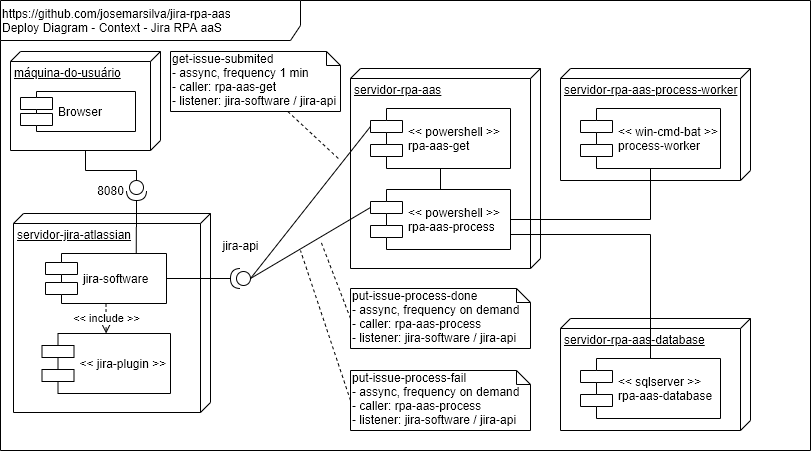

The diagram above was exported from draw.io. Its source (the exported page's mxGraphModel, read from the mxfile embedded in the PNG):
<mxGraphModel dx="868" dy="534" grid="1" gridSize="10" guides="1" tooltips="1" connect="1" arrows="1" fold="1" page="1" pageScale="1" pageWidth="827" pageHeight="1169" math="0" shadow="0">
  <root>
    <mxCell id="0" />
    <mxCell id="1" parent="0" />
    <mxCell id="6OetropUeBoLzL2Sj7KS-1" value="https://github.com/josemarsilva/jira-rpa-aas&lt;br&gt;Deploy Diagram - Context - Jira RPA aaS" style="shape=umlFrame;whiteSpace=wrap;html=1;width=300;height=40;verticalAlign=top;align=left;" parent="1" vertex="1">
      <mxGeometry x="10" y="10" width="810" height="450" as="geometry" />
    </mxCell>
    <mxCell id="apohuvoSKH9DDqr3vdB0-10" style="edgeStyle=orthogonalEdgeStyle;rounded=0;orthogonalLoop=1;jettySize=auto;html=1;entryX=0;entryY=0.5;entryDx=0;entryDy=0;entryPerimeter=0;endArrow=none;endFill=0;" parent="1" source="aXvjyL9ep2QIOqJfCoeO-1" target="OF0LFXnU2rkXvaMsPmYt-3" edge="1">
      <mxGeometry relative="1" as="geometry" />
    </mxCell>
    <mxCell id="aXvjyL9ep2QIOqJfCoeO-1" value="máquina-do-usuário" style="verticalAlign=top;align=left;spacingTop=8;spacingLeft=2;spacingRight=12;shape=cube;size=10;direction=south;fontStyle=4;html=1;" parent="1" vertex="1">
      <mxGeometry x="20" y="61" width="150" height="99" as="geometry" />
    </mxCell>
    <mxCell id="NNuIQbcpsFkkkyfnrant-1" value="servidor-jira-atlassian" style="verticalAlign=top;align=left;spacingTop=8;spacingLeft=2;spacingRight=12;shape=cube;size=10;direction=south;fontStyle=4;html=1;" parent="1" vertex="1">
      <mxGeometry x="23" y="223" width="197" height="199" as="geometry" />
    </mxCell>
    <mxCell id="OF0LFXnU2rkXvaMsPmYt-1" value="jira-software" style="shape=component;align=left;spacingLeft=36;" parent="1" vertex="1">
      <mxGeometry x="55" y="263" width="121" height="50" as="geometry" />
    </mxCell>
    <mxCell id="OF0LFXnU2rkXvaMsPmYt-2" value="&lt;&lt; jira-plugin &gt;&gt;" style="shape=component;align=left;spacingLeft=36;" parent="1" vertex="1">
      <mxGeometry x="51.5" y="343" width="128.5" height="60" as="geometry" />
    </mxCell>
    <mxCell id="apohuvoSKH9DDqr3vdB0-9" value="" style="rounded=0;orthogonalLoop=1;jettySize=auto;html=1;endArrow=none;endFill=0;entryX=0.75;entryY=0;entryDx=0;entryDy=0;edgeStyle=orthogonalEdgeStyle;" parent="1" source="OF0LFXnU2rkXvaMsPmYt-3" target="OF0LFXnU2rkXvaMsPmYt-1" edge="1">
      <mxGeometry relative="1" as="geometry" />
    </mxCell>
    <mxCell id="OF0LFXnU2rkXvaMsPmYt-3" value="" style="shape=providedRequiredInterface;html=1;verticalLabelPosition=bottom;rotation=90;" parent="1" vertex="1">
      <mxGeometry x="136" y="190" width="20" height="20" as="geometry" />
    </mxCell>
    <mxCell id="NNuIQbcpsFkkkyfnrant-2" value="Browser" style="shape=component;align=left;spacingLeft=36;" parent="1" vertex="1">
      <mxGeometry x="30" y="101" width="115" height="40" as="geometry" />
    </mxCell>
    <mxCell id="apohuvoSKH9DDqr3vdB0-5" value="&amp;lt;&amp;lt; include &amp;gt;&amp;gt;" style="endArrow=open;endSize=12;dashed=1;html=1;exitX=0.5;exitY=1;exitDx=0;exitDy=0;" parent="1" source="OF0LFXnU2rkXvaMsPmYt-1" target="OF0LFXnU2rkXvaMsPmYt-2" edge="1">
      <mxGeometry width="160" relative="1" as="geometry">
        <mxPoint x="74" y="463" as="sourcePoint" />
        <mxPoint x="234" y="463" as="targetPoint" />
      </mxGeometry>
    </mxCell>
    <mxCell id="apohuvoSKH9DDqr3vdB0-6" value="servidor-rpa-aas" style="verticalAlign=top;align=left;spacingTop=8;spacingLeft=2;spacingRight=12;shape=cube;size=10;direction=south;fontStyle=4;html=1;" parent="1" vertex="1">
      <mxGeometry x="360" y="78" width="190" height="200" as="geometry" />
    </mxCell>
    <mxCell id="apohuvoSKH9DDqr3vdB0-15" style="rounded=0;orthogonalLoop=1;jettySize=auto;html=1;entryX=0;entryY=0.5;entryDx=0;entryDy=0;entryPerimeter=0;endArrow=none;endFill=0;exitX=0;exitY=0.3;exitDx=0;exitDy=0;" parent="1" source="apohuvoSKH9DDqr3vdB0-8" target="apohuvoSKH9DDqr3vdB0-12" edge="1">
      <mxGeometry relative="1" as="geometry" />
    </mxCell>
    <mxCell id="apohuvoSKH9DDqr3vdB0-17" style="edgeStyle=orthogonalEdgeStyle;rounded=0;orthogonalLoop=1;jettySize=auto;html=1;endArrow=none;endFill=0;" parent="1" source="apohuvoSKH9DDqr3vdB0-8" target="apohuvoSKH9DDqr3vdB0-16" edge="1">
      <mxGeometry relative="1" as="geometry" />
    </mxCell>
    <mxCell id="apohuvoSKH9DDqr3vdB0-8" value="&lt;&lt; powershell &gt;&gt;&#10;rpa-aas-get" style="shape=component;align=left;spacingLeft=36;" parent="1" vertex="1">
      <mxGeometry x="380" y="118" width="140" height="60" as="geometry" />
    </mxCell>
    <mxCell id="apohuvoSKH9DDqr3vdB0-11" value="8080" style="text;html=1;resizable=0;autosize=1;align=center;verticalAlign=middle;points=[];fillColor=none;strokeColor=none;rounded=0;" parent="1" vertex="1">
      <mxGeometry x="100" y="190" width="40" height="20" as="geometry" />
    </mxCell>
    <mxCell id="apohuvoSKH9DDqr3vdB0-13" style="edgeStyle=orthogonalEdgeStyle;rounded=0;orthogonalLoop=1;jettySize=auto;html=1;entryX=1;entryY=0.5;entryDx=0;entryDy=0;endArrow=none;endFill=0;" parent="1" source="apohuvoSKH9DDqr3vdB0-12" target="OF0LFXnU2rkXvaMsPmYt-1" edge="1">
      <mxGeometry relative="1" as="geometry" />
    </mxCell>
    <mxCell id="apohuvoSKH9DDqr3vdB0-12" value="" style="shape=providedRequiredInterface;html=1;verticalLabelPosition=bottom;rotation=-180;" parent="1" vertex="1">
      <mxGeometry x="240" y="278" width="20" height="20" as="geometry" />
    </mxCell>
    <mxCell id="apohuvoSKH9DDqr3vdB0-14" value="jira-api" style="text;html=1;resizable=0;autosize=1;align=center;verticalAlign=middle;points=[];fillColor=none;strokeColor=none;rounded=0;" parent="1" vertex="1">
      <mxGeometry x="225" y="245" width="50" height="20" as="geometry" />
    </mxCell>
    <mxCell id="apohuvoSKH9DDqr3vdB0-16" value="&lt;&lt; powershell &gt;&gt;&#10;rpa-aas-process" style="shape=component;align=left;spacingLeft=36;" parent="1" vertex="1">
      <mxGeometry x="380" y="199" width="140" height="60" as="geometry" />
    </mxCell>
    <mxCell id="apohuvoSKH9DDqr3vdB0-20" style="rounded=0;orthogonalLoop=1;jettySize=auto;html=1;entryX=0;entryY=0.5;entryDx=0;entryDy=0;entryPerimeter=0;endArrow=none;endFill=0;exitX=0;exitY=0.3;exitDx=0;exitDy=0;" parent="1" source="apohuvoSKH9DDqr3vdB0-16" target="apohuvoSKH9DDqr3vdB0-12" edge="1">
      <mxGeometry relative="1" as="geometry">
        <mxPoint x="390" y="146" as="sourcePoint" />
        <mxPoint x="270" y="298" as="targetPoint" />
      </mxGeometry>
    </mxCell>
    <mxCell id="apohuvoSKH9DDqr3vdB0-22" style="edgeStyle=none;rounded=0;orthogonalLoop=1;jettySize=auto;html=1;endArrow=none;endFill=0;dashed=1;" parent="1" source="apohuvoSKH9DDqr3vdB0-21" edge="1">
      <mxGeometry relative="1" as="geometry">
        <mxPoint x="350" y="170" as="targetPoint" />
      </mxGeometry>
    </mxCell>
    <mxCell id="apohuvoSKH9DDqr3vdB0-21" value="get-issue-submited&lt;br&gt;- assync, frequency 1 min&lt;br&gt;- caller:&amp;nbsp;&lt;span style=&quot;white-space: nowrap&quot;&gt;rpa-aas-get&lt;/span&gt;&lt;br&gt;- listener: jira-software / jira-api" style="shape=note;whiteSpace=wrap;html=1;size=14;verticalAlign=top;align=left;spacingTop=-6;" parent="1" vertex="1">
      <mxGeometry x="180" y="61" width="170" height="60" as="geometry" />
    </mxCell>
    <mxCell id="apohuvoSKH9DDqr3vdB0-23" style="edgeStyle=none;rounded=0;orthogonalLoop=1;jettySize=auto;html=1;endArrow=none;endFill=0;dashed=1;exitX=0;exitY=0.5;exitDx=0;exitDy=0;exitPerimeter=0;" parent="1" source="apohuvoSKH9DDqr3vdB0-24" edge="1">
      <mxGeometry relative="1" as="geometry">
        <mxPoint x="330" y="250" as="targetPoint" />
      </mxGeometry>
    </mxCell>
    <mxCell id="apohuvoSKH9DDqr3vdB0-24" value="put-issue-process-done&lt;br&gt;- assync, frequency on demand&lt;br&gt;- caller:&amp;nbsp;&lt;span style=&quot;white-space: nowrap&quot;&gt;rpa-aas-process&lt;/span&gt;&lt;br&gt;- listener: jira-software / jira-api" style="shape=note;whiteSpace=wrap;html=1;size=14;verticalAlign=top;align=left;spacingTop=-6;" parent="1" vertex="1">
      <mxGeometry x="360" y="298" width="180" height="60" as="geometry" />
    </mxCell>
    <mxCell id="apohuvoSKH9DDqr3vdB0-25" style="edgeStyle=none;rounded=0;orthogonalLoop=1;jettySize=auto;html=1;endArrow=none;endFill=0;dashed=1;exitX=0;exitY=0.5;exitDx=0;exitDy=0;exitPerimeter=0;" parent="1" source="apohuvoSKH9DDqr3vdB0-26" edge="1">
      <mxGeometry relative="1" as="geometry">
        <mxPoint x="310" y="260" as="targetPoint" />
      </mxGeometry>
    </mxCell>
    <mxCell id="apohuvoSKH9DDqr3vdB0-26" value="put-issue-process-fail&lt;br&gt;- assync, frequency on demand&lt;br&gt;- caller:&amp;nbsp;&lt;span style=&quot;white-space: nowrap&quot;&gt;rpa-aas-process&lt;/span&gt;&lt;br&gt;- listener: jira-software / jira-api" style="shape=note;whiteSpace=wrap;html=1;size=14;verticalAlign=top;align=left;spacingTop=-6;" parent="1" vertex="1">
      <mxGeometry x="360" y="380" width="180" height="60" as="geometry" />
    </mxCell>
    <mxCell id="6Hzu0FPKQcRl45IfxPWe-1" value="servidor-rpa-aas-process-worker" style="verticalAlign=top;align=left;spacingTop=8;spacingLeft=2;spacingRight=12;shape=cube;size=10;direction=south;fontStyle=4;html=1;" parent="1" vertex="1">
      <mxGeometry x="570" y="78" width="190" height="112" as="geometry" />
    </mxCell>
    <mxCell id="apohuvoSKH9DDqr3vdB0-18" value="&lt;&lt; win-cmd-bat &gt;&gt;&#10;process-worker" style="shape=component;align=left;spacingLeft=36;" parent="1" vertex="1">
      <mxGeometry x="590" y="118" width="140" height="60" as="geometry" />
    </mxCell>
    <mxCell id="apohuvoSKH9DDqr3vdB0-19" style="edgeStyle=orthogonalEdgeStyle;rounded=0;orthogonalLoop=1;jettySize=auto;html=1;entryX=0.5;entryY=1;entryDx=0;entryDy=0;endArrow=none;endFill=0;" parent="1" source="apohuvoSKH9DDqr3vdB0-16" target="apohuvoSKH9DDqr3vdB0-18" edge="1">
      <mxGeometry relative="1" as="geometry" />
    </mxCell>
    <mxCell id="jf14kiXH1Jn_1ivL6FHq-1" value="servidor-rpa-aas-database" style="verticalAlign=top;align=left;spacingTop=8;spacingLeft=2;spacingRight=12;shape=cube;size=10;direction=south;fontStyle=4;html=1;" vertex="1" parent="1">
      <mxGeometry x="570" y="328" width="190" height="112" as="geometry" />
    </mxCell>
    <mxCell id="jf14kiXH1Jn_1ivL6FHq-2" value="&lt;&lt; sqlserver &gt;&gt;&#10;rpa-aas-database" style="shape=component;align=left;spacingLeft=36;" vertex="1" parent="1">
      <mxGeometry x="590" y="368" width="140" height="60" as="geometry" />
    </mxCell>
    <mxCell id="jf14kiXH1Jn_1ivL6FHq-3" style="edgeStyle=orthogonalEdgeStyle;rounded=0;orthogonalLoop=1;jettySize=auto;html=1;entryX=0.5;entryY=0;entryDx=0;entryDy=0;endArrow=none;endFill=0;exitX=1;exitY=0.75;exitDx=0;exitDy=0;" edge="1" parent="1" source="apohuvoSKH9DDqr3vdB0-16" target="jf14kiXH1Jn_1ivL6FHq-2">
      <mxGeometry relative="1" as="geometry">
        <mxPoint x="530" y="239" as="sourcePoint" />
        <mxPoint x="670" y="188" as="targetPoint" />
      </mxGeometry>
    </mxCell>
  </root>
</mxGraphModel>